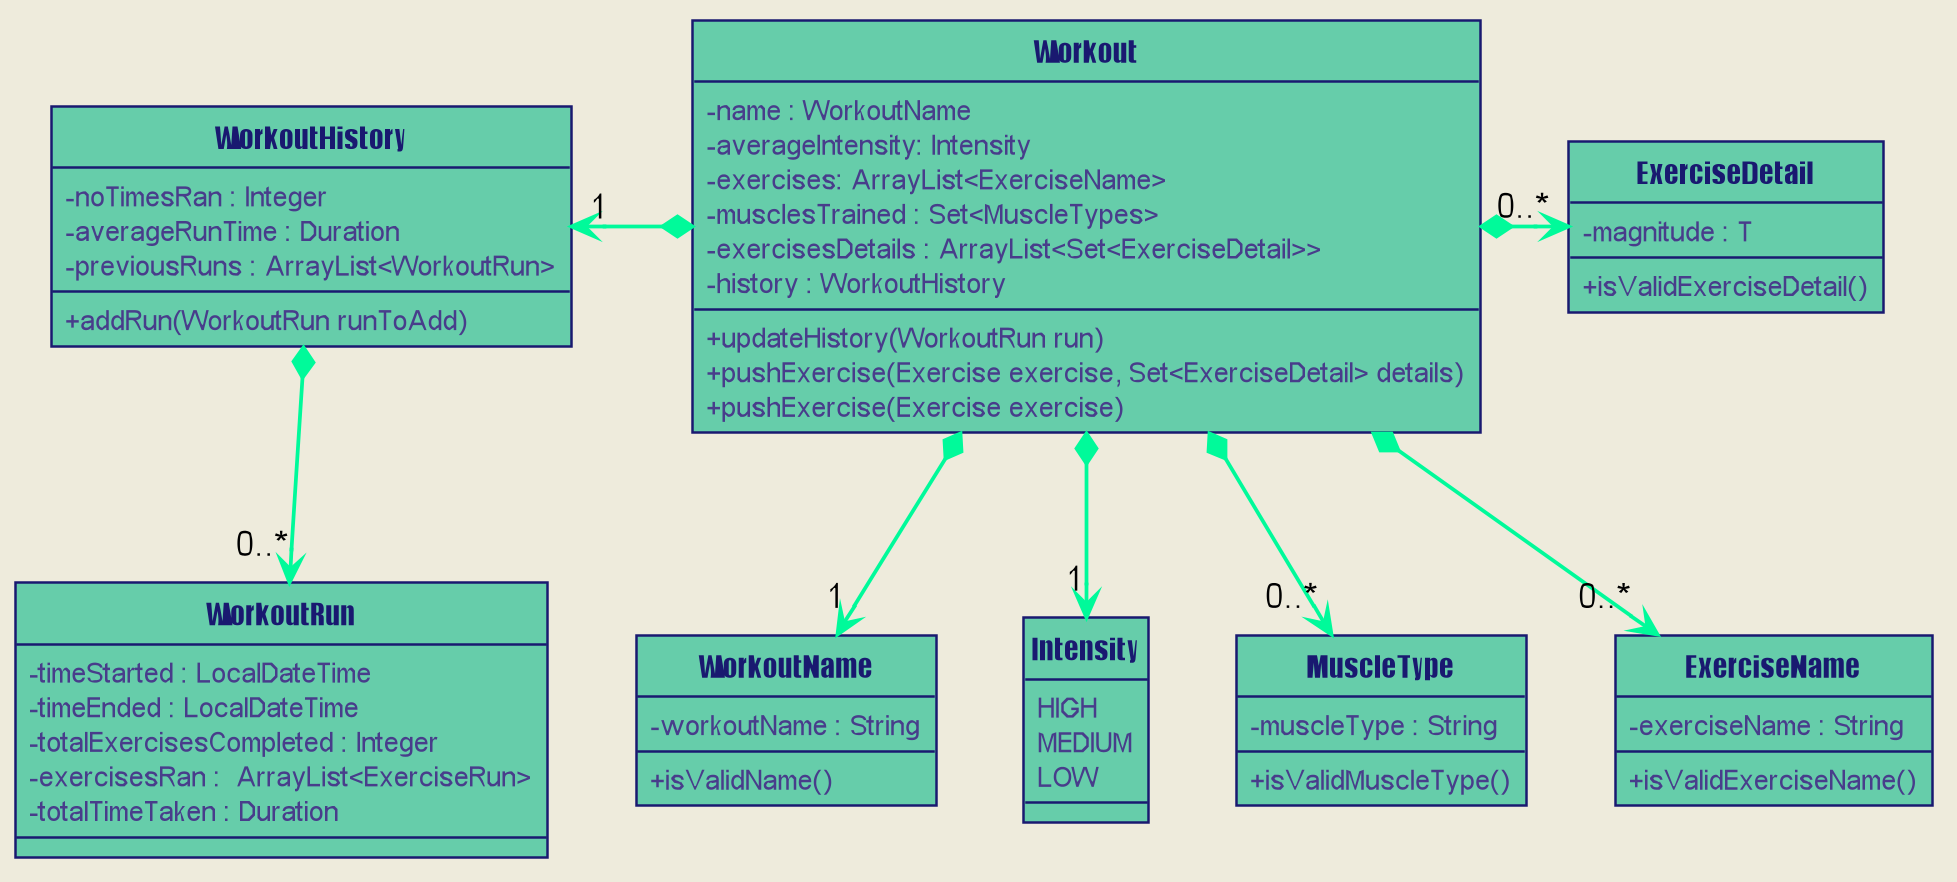

The diagram above was rendered by PlantUML. Its source (embedded in the PNG):
@startuml








skinparam BackgroundColor #FFFFFFF

skinparam Shadowing false

skinparam Class {
    FontColor #FFFFFF
    BorderThickness 1
    BorderColor #FFFFFF
    StereotypeFontColor #FFFFFF
    FontName Arial
}

skinparam Actor {
    BorderColor #000000
    Color #000000
    FontName Arial
}

skinparam Sequence {
    MessageAlign center
    BoxFontSize 15
    BoxPadding 0
    BoxFontColor #FFFFFF
    FontName Arial
}

skinparam Participant {
    FontColor #FFFFFFF
    Padding 20
}

skinparam MinClassWidth 50
skinparam ParticipantPadding 10
skinparam Shadowing false
skinparam DefaultTextAlignment center
skinparam packageStyle Rectangle

hide footbox
hide members
hide circle
skinparam backgroundColor #EEEBDC
skinparam arrowThickness 1.5
skinparam arrowColor MediumSpringGreen
skinparam classBackgroundColor MediumAquaMarine
skinparam classAttributeIconSize 0
skinparam classAttributeFontColor DarkSlateBlue

skinparam Class {
    FontColor MidnightBlue
    BorderThickness 1
    BorderColor MidnightBlue
    StereotypeFontColor #FFFFFF
    FontName Impact
}

Class Workout {
 - name : WorkoutName
 - averageIntensity: Intensity
 - exercises: ArrayList<ExerciseName>
 - musclesTrained : Set<MuscleTypes>
 - exercisesDetails : ArrayList<Set<ExerciseDetail>>
 - history : WorkoutHistory
 + updateHistory(WorkoutRun run)
 + pushExercise(Exercise exercise, Set<ExerciseDetail> details)
 + pushExercise(Exercise exercise)
}

Class WorkoutName {
 - workoutName : String
 + isValidName()
}

Enum Intensity {
 HIGH
 MEDIUM
 LOW
}

Class MuscleType {
 - muscleType : String
 + isValidMuscleType()
}

Class ExerciseDetail {
 - magnitude : T
 + isValidExerciseDetail()
}

Class ExerciseName {
 - exerciseName : String
 + isValidExerciseName()
}

Class WorkoutHistory {
 - noTimesRan : Integer
 - averageRunTime : Duration
 - previousRuns : ArrayList<WorkoutRun>
 + addRun(WorkoutRun runToAdd)
}

Class WorkoutRun {
 - timeStarted : LocalDateTime
 - timeEnded : LocalDateTime
 - totalExercisesCompleted : Integer
 - exercisesRan :  ArrayList<ExerciseRun>
 - totalTimeTaken : Duration
}

Workout *-left-> "1" WorkoutHistory
Workout *-down-> "1" WorkoutName
Workout *-down-> "1" Intensity
Workout *-down-> "0..*" ExerciseName
Workout *-down-> "0..*" MuscleType
Workout *-right-> "0..*" ExerciseDetail

WorkoutHistory *-down-> "0..*" WorkoutRun
show members
@enduml